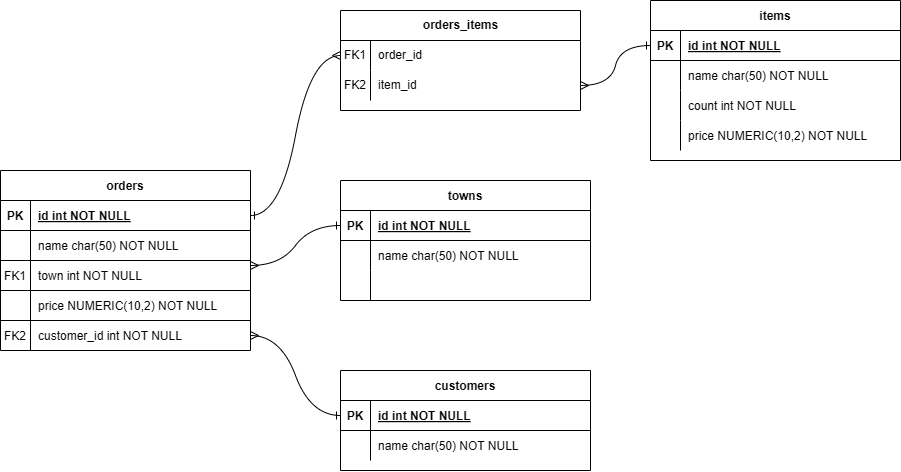

The diagram above was exported from draw.io. Its source (the exported page's mxGraphModel, read from the mxfile embedded in the PNG):
<mxGraphModel dx="934" dy="539" grid="1" gridSize="10" guides="1" tooltips="1" connect="1" arrows="1" fold="1" page="1" pageScale="1" pageWidth="850" pageHeight="1100" math="0" shadow="0" extFonts="Permanent Marker^https://fonts.googleapis.com/css?family=Permanent+Marker">
  <root>
    <mxCell id="0" />
    <mxCell id="1" parent="0" />
    <mxCell id="C-vyLk0tnHw3VtMMgP7b-2" value="orders" style="shape=table;startSize=30;container=1;collapsible=1;childLayout=tableLayout;fixedRows=1;rowLines=0;fontStyle=1;align=center;resizeLast=1;" parent="1" vertex="1">
      <mxGeometry x="10" y="180" width="250" height="180" as="geometry" />
    </mxCell>
    <mxCell id="C-vyLk0tnHw3VtMMgP7b-3" value="" style="shape=partialRectangle;collapsible=0;dropTarget=0;pointerEvents=0;fillColor=none;points=[[0,0.5],[1,0.5]];portConstraint=eastwest;top=0;left=0;right=0;bottom=1;" parent="C-vyLk0tnHw3VtMMgP7b-2" vertex="1">
      <mxGeometry y="30" width="250" height="30" as="geometry" />
    </mxCell>
    <mxCell id="C-vyLk0tnHw3VtMMgP7b-4" value="PK" style="shape=partialRectangle;overflow=hidden;connectable=0;fillColor=none;top=0;left=0;bottom=0;right=0;fontStyle=1;" parent="C-vyLk0tnHw3VtMMgP7b-3" vertex="1">
      <mxGeometry width="30" height="30" as="geometry">
        <mxRectangle width="30" height="30" as="alternateBounds" />
      </mxGeometry>
    </mxCell>
    <mxCell id="C-vyLk0tnHw3VtMMgP7b-5" value="id int NOT NULL " style="shape=partialRectangle;overflow=hidden;connectable=0;fillColor=none;top=0;left=0;bottom=0;right=0;align=left;spacingLeft=6;fontStyle=5;" parent="C-vyLk0tnHw3VtMMgP7b-3" vertex="1">
      <mxGeometry x="30" width="220" height="30" as="geometry">
        <mxRectangle width="220" height="30" as="alternateBounds" />
      </mxGeometry>
    </mxCell>
    <mxCell id="LTX8byRfVqf2dzphYPL5-25" style="shape=partialRectangle;collapsible=0;dropTarget=0;pointerEvents=0;fillColor=none;points=[[0,0.5],[1,0.5]];portConstraint=eastwest;top=0;left=0;right=0;bottom=1;" vertex="1" parent="C-vyLk0tnHw3VtMMgP7b-2">
      <mxGeometry y="60" width="250" height="30" as="geometry" />
    </mxCell>
    <mxCell id="LTX8byRfVqf2dzphYPL5-26" style="shape=partialRectangle;overflow=hidden;connectable=0;fillColor=none;top=0;left=0;bottom=0;right=0;fontStyle=1;" vertex="1" parent="LTX8byRfVqf2dzphYPL5-25">
      <mxGeometry width="30" height="30" as="geometry">
        <mxRectangle width="30" height="30" as="alternateBounds" />
      </mxGeometry>
    </mxCell>
    <mxCell id="LTX8byRfVqf2dzphYPL5-27" value="name char(50) NOT NULL" style="shape=partialRectangle;overflow=hidden;connectable=0;fillColor=none;top=0;left=0;bottom=0;right=0;align=left;spacingLeft=6;fontStyle=0;" vertex="1" parent="LTX8byRfVqf2dzphYPL5-25">
      <mxGeometry x="30" width="220" height="30" as="geometry">
        <mxRectangle width="220" height="30" as="alternateBounds" />
      </mxGeometry>
    </mxCell>
    <mxCell id="LTX8byRfVqf2dzphYPL5-28" style="shape=partialRectangle;collapsible=0;dropTarget=0;pointerEvents=0;fillColor=none;points=[[0,0.5],[1,0.5]];portConstraint=eastwest;top=0;left=0;right=0;bottom=1;" vertex="1" parent="C-vyLk0tnHw3VtMMgP7b-2">
      <mxGeometry y="90" width="250" height="30" as="geometry" />
    </mxCell>
    <mxCell id="LTX8byRfVqf2dzphYPL5-29" value="FK1" style="shape=partialRectangle;overflow=hidden;connectable=0;fillColor=none;top=0;left=0;bottom=0;right=0;fontStyle=0;" vertex="1" parent="LTX8byRfVqf2dzphYPL5-28">
      <mxGeometry width="30" height="30" as="geometry">
        <mxRectangle width="30" height="30" as="alternateBounds" />
      </mxGeometry>
    </mxCell>
    <mxCell id="LTX8byRfVqf2dzphYPL5-30" value="town int NOT NULL" style="shape=partialRectangle;overflow=hidden;connectable=0;fillColor=none;top=0;left=0;bottom=0;right=0;align=left;spacingLeft=6;fontStyle=0;" vertex="1" parent="LTX8byRfVqf2dzphYPL5-28">
      <mxGeometry x="30" width="220" height="30" as="geometry">
        <mxRectangle width="220" height="30" as="alternateBounds" />
      </mxGeometry>
    </mxCell>
    <mxCell id="LTX8byRfVqf2dzphYPL5-37" style="shape=partialRectangle;collapsible=0;dropTarget=0;pointerEvents=0;fillColor=none;points=[[0,0.5],[1,0.5]];portConstraint=eastwest;top=0;left=0;right=0;bottom=1;" vertex="1" parent="C-vyLk0tnHw3VtMMgP7b-2">
      <mxGeometry y="120" width="250" height="30" as="geometry" />
    </mxCell>
    <mxCell id="LTX8byRfVqf2dzphYPL5-38" style="shape=partialRectangle;overflow=hidden;connectable=0;fillColor=none;top=0;left=0;bottom=0;right=0;fontStyle=1;" vertex="1" parent="LTX8byRfVqf2dzphYPL5-37">
      <mxGeometry width="30" height="30" as="geometry">
        <mxRectangle width="30" height="30" as="alternateBounds" />
      </mxGeometry>
    </mxCell>
    <mxCell id="LTX8byRfVqf2dzphYPL5-39" value="price NUMERIC(10,2) NOT NULL" style="shape=partialRectangle;overflow=hidden;connectable=0;fillColor=none;top=0;left=0;bottom=0;right=0;align=left;spacingLeft=6;fontStyle=0;" vertex="1" parent="LTX8byRfVqf2dzphYPL5-37">
      <mxGeometry x="30" width="220" height="30" as="geometry">
        <mxRectangle width="220" height="30" as="alternateBounds" />
      </mxGeometry>
    </mxCell>
    <mxCell id="C-vyLk0tnHw3VtMMgP7b-6" value="" style="shape=partialRectangle;collapsible=0;dropTarget=0;pointerEvents=0;fillColor=none;points=[[0,0.5],[1,0.5]];portConstraint=eastwest;top=0;left=0;right=0;bottom=0;" parent="C-vyLk0tnHw3VtMMgP7b-2" vertex="1">
      <mxGeometry y="150" width="250" height="30" as="geometry" />
    </mxCell>
    <mxCell id="C-vyLk0tnHw3VtMMgP7b-7" value="FK2" style="shape=partialRectangle;overflow=hidden;connectable=0;fillColor=none;top=0;left=0;bottom=0;right=0;" parent="C-vyLk0tnHw3VtMMgP7b-6" vertex="1">
      <mxGeometry width="30" height="30" as="geometry">
        <mxRectangle width="30" height="30" as="alternateBounds" />
      </mxGeometry>
    </mxCell>
    <mxCell id="C-vyLk0tnHw3VtMMgP7b-8" value="customer_id int NOT NULL" style="shape=partialRectangle;overflow=hidden;connectable=0;fillColor=none;top=0;left=0;bottom=0;right=0;align=left;spacingLeft=6;" parent="C-vyLk0tnHw3VtMMgP7b-6" vertex="1">
      <mxGeometry x="30" width="220" height="30" as="geometry">
        <mxRectangle width="220" height="30" as="alternateBounds" />
      </mxGeometry>
    </mxCell>
    <mxCell id="C-vyLk0tnHw3VtMMgP7b-13" value="towns" style="shape=table;startSize=30;container=1;collapsible=1;childLayout=tableLayout;fixedRows=1;rowLines=0;fontStyle=1;align=center;resizeLast=1;" parent="1" vertex="1">
      <mxGeometry x="350" y="190" width="250" height="120" as="geometry" />
    </mxCell>
    <mxCell id="C-vyLk0tnHw3VtMMgP7b-14" value="" style="shape=partialRectangle;collapsible=0;dropTarget=0;pointerEvents=0;fillColor=none;points=[[0,0.5],[1,0.5]];portConstraint=eastwest;top=0;left=0;right=0;bottom=1;" parent="C-vyLk0tnHw3VtMMgP7b-13" vertex="1">
      <mxGeometry y="30" width="250" height="30" as="geometry" />
    </mxCell>
    <mxCell id="C-vyLk0tnHw3VtMMgP7b-15" value="PK" style="shape=partialRectangle;overflow=hidden;connectable=0;fillColor=none;top=0;left=0;bottom=0;right=0;fontStyle=1;" parent="C-vyLk0tnHw3VtMMgP7b-14" vertex="1">
      <mxGeometry width="30" height="30" as="geometry">
        <mxRectangle width="30" height="30" as="alternateBounds" />
      </mxGeometry>
    </mxCell>
    <mxCell id="C-vyLk0tnHw3VtMMgP7b-16" value="id int NOT NULL " style="shape=partialRectangle;overflow=hidden;connectable=0;fillColor=none;top=0;left=0;bottom=0;right=0;align=left;spacingLeft=6;fontStyle=5;" parent="C-vyLk0tnHw3VtMMgP7b-14" vertex="1">
      <mxGeometry x="30" width="220" height="30" as="geometry">
        <mxRectangle width="220" height="30" as="alternateBounds" />
      </mxGeometry>
    </mxCell>
    <mxCell id="C-vyLk0tnHw3VtMMgP7b-17" value="" style="shape=partialRectangle;collapsible=0;dropTarget=0;pointerEvents=0;fillColor=none;points=[[0,0.5],[1,0.5]];portConstraint=eastwest;top=0;left=0;right=0;bottom=0;" parent="C-vyLk0tnHw3VtMMgP7b-13" vertex="1">
      <mxGeometry y="60" width="250" height="30" as="geometry" />
    </mxCell>
    <mxCell id="C-vyLk0tnHw3VtMMgP7b-18" value=" " style="shape=partialRectangle;overflow=hidden;connectable=0;fillColor=none;top=0;left=0;bottom=0;right=0;" parent="C-vyLk0tnHw3VtMMgP7b-17" vertex="1">
      <mxGeometry width="30" height="30" as="geometry">
        <mxRectangle width="30" height="30" as="alternateBounds" />
      </mxGeometry>
    </mxCell>
    <mxCell id="C-vyLk0tnHw3VtMMgP7b-19" value="name char(50) NOT NULL" style="shape=partialRectangle;overflow=hidden;connectable=0;fillColor=none;top=0;left=0;bottom=0;right=0;align=left;spacingLeft=6;" parent="C-vyLk0tnHw3VtMMgP7b-17" vertex="1">
      <mxGeometry x="30" width="220" height="30" as="geometry">
        <mxRectangle width="220" height="30" as="alternateBounds" />
      </mxGeometry>
    </mxCell>
    <mxCell id="C-vyLk0tnHw3VtMMgP7b-20" value="" style="shape=partialRectangle;collapsible=0;dropTarget=0;pointerEvents=0;fillColor=none;points=[[0,0.5],[1,0.5]];portConstraint=eastwest;top=0;left=0;right=0;bottom=0;" parent="C-vyLk0tnHw3VtMMgP7b-13" vertex="1">
      <mxGeometry y="90" width="250" height="30" as="geometry" />
    </mxCell>
    <mxCell id="C-vyLk0tnHw3VtMMgP7b-21" value="" style="shape=partialRectangle;overflow=hidden;connectable=0;fillColor=none;top=0;left=0;bottom=0;right=0;" parent="C-vyLk0tnHw3VtMMgP7b-20" vertex="1">
      <mxGeometry width="30" height="30" as="geometry">
        <mxRectangle width="30" height="30" as="alternateBounds" />
      </mxGeometry>
    </mxCell>
    <mxCell id="C-vyLk0tnHw3VtMMgP7b-22" value="" style="shape=partialRectangle;overflow=hidden;connectable=0;fillColor=none;top=0;left=0;bottom=0;right=0;align=left;spacingLeft=6;" parent="C-vyLk0tnHw3VtMMgP7b-20" vertex="1">
      <mxGeometry x="30" width="220" height="30" as="geometry">
        <mxRectangle width="220" height="30" as="alternateBounds" />
      </mxGeometry>
    </mxCell>
    <mxCell id="C-vyLk0tnHw3VtMMgP7b-23" value="customers" style="shape=table;startSize=30;container=1;collapsible=1;childLayout=tableLayout;fixedRows=1;rowLines=0;fontStyle=1;align=center;resizeLast=1;" parent="1" vertex="1">
      <mxGeometry x="350" y="380" width="250" height="100" as="geometry" />
    </mxCell>
    <mxCell id="C-vyLk0tnHw3VtMMgP7b-24" value="" style="shape=partialRectangle;collapsible=0;dropTarget=0;pointerEvents=0;fillColor=none;points=[[0,0.5],[1,0.5]];portConstraint=eastwest;top=0;left=0;right=0;bottom=1;" parent="C-vyLk0tnHw3VtMMgP7b-23" vertex="1">
      <mxGeometry y="30" width="250" height="30" as="geometry" />
    </mxCell>
    <mxCell id="C-vyLk0tnHw3VtMMgP7b-25" value="PK" style="shape=partialRectangle;overflow=hidden;connectable=0;fillColor=none;top=0;left=0;bottom=0;right=0;fontStyle=1;" parent="C-vyLk0tnHw3VtMMgP7b-24" vertex="1">
      <mxGeometry width="30" height="30" as="geometry">
        <mxRectangle width="30" height="30" as="alternateBounds" />
      </mxGeometry>
    </mxCell>
    <mxCell id="C-vyLk0tnHw3VtMMgP7b-26" value="id int NOT NULL " style="shape=partialRectangle;overflow=hidden;connectable=0;fillColor=none;top=0;left=0;bottom=0;right=0;align=left;spacingLeft=6;fontStyle=5;" parent="C-vyLk0tnHw3VtMMgP7b-24" vertex="1">
      <mxGeometry x="30" width="220" height="30" as="geometry">
        <mxRectangle width="220" height="30" as="alternateBounds" />
      </mxGeometry>
    </mxCell>
    <mxCell id="C-vyLk0tnHw3VtMMgP7b-27" value="" style="shape=partialRectangle;collapsible=0;dropTarget=0;pointerEvents=0;fillColor=none;points=[[0,0.5],[1,0.5]];portConstraint=eastwest;top=0;left=0;right=0;bottom=0;" parent="C-vyLk0tnHw3VtMMgP7b-23" vertex="1">
      <mxGeometry y="60" width="250" height="30" as="geometry" />
    </mxCell>
    <mxCell id="C-vyLk0tnHw3VtMMgP7b-28" value="" style="shape=partialRectangle;overflow=hidden;connectable=0;fillColor=none;top=0;left=0;bottom=0;right=0;" parent="C-vyLk0tnHw3VtMMgP7b-27" vertex="1">
      <mxGeometry width="30" height="30" as="geometry">
        <mxRectangle width="30" height="30" as="alternateBounds" />
      </mxGeometry>
    </mxCell>
    <mxCell id="C-vyLk0tnHw3VtMMgP7b-29" value="name char(50) NOT NULL" style="shape=partialRectangle;overflow=hidden;connectable=0;fillColor=none;top=0;left=0;bottom=0;right=0;align=left;spacingLeft=6;" parent="C-vyLk0tnHw3VtMMgP7b-27" vertex="1">
      <mxGeometry x="30" width="220" height="30" as="geometry">
        <mxRectangle width="220" height="30" as="alternateBounds" />
      </mxGeometry>
    </mxCell>
    <mxCell id="LTX8byRfVqf2dzphYPL5-1" value="items" style="shape=table;startSize=30;container=1;collapsible=1;childLayout=tableLayout;fixedRows=1;rowLines=0;fontStyle=1;align=center;resizeLast=1;" vertex="1" parent="1">
      <mxGeometry x="660" y="10" width="250" height="160" as="geometry" />
    </mxCell>
    <mxCell id="LTX8byRfVqf2dzphYPL5-2" value="" style="shape=partialRectangle;collapsible=0;dropTarget=0;pointerEvents=0;fillColor=none;points=[[0,0.5],[1,0.5]];portConstraint=eastwest;top=0;left=0;right=0;bottom=1;" vertex="1" parent="LTX8byRfVqf2dzphYPL5-1">
      <mxGeometry y="30" width="250" height="30" as="geometry" />
    </mxCell>
    <mxCell id="LTX8byRfVqf2dzphYPL5-3" value="PK" style="shape=partialRectangle;overflow=hidden;connectable=0;fillColor=none;top=0;left=0;bottom=0;right=0;fontStyle=1;" vertex="1" parent="LTX8byRfVqf2dzphYPL5-2">
      <mxGeometry width="30" height="30" as="geometry">
        <mxRectangle width="30" height="30" as="alternateBounds" />
      </mxGeometry>
    </mxCell>
    <mxCell id="LTX8byRfVqf2dzphYPL5-4" value="id int NOT NULL " style="shape=partialRectangle;overflow=hidden;connectable=0;fillColor=none;top=0;left=0;bottom=0;right=0;align=left;spacingLeft=6;fontStyle=5;" vertex="1" parent="LTX8byRfVqf2dzphYPL5-2">
      <mxGeometry x="30" width="220" height="30" as="geometry">
        <mxRectangle width="220" height="30" as="alternateBounds" />
      </mxGeometry>
    </mxCell>
    <mxCell id="LTX8byRfVqf2dzphYPL5-5" value="" style="shape=partialRectangle;collapsible=0;dropTarget=0;pointerEvents=0;fillColor=none;points=[[0,0.5],[1,0.5]];portConstraint=eastwest;top=0;left=0;right=0;bottom=0;" vertex="1" parent="LTX8byRfVqf2dzphYPL5-1">
      <mxGeometry y="60" width="250" height="30" as="geometry" />
    </mxCell>
    <mxCell id="LTX8byRfVqf2dzphYPL5-6" value="" style="shape=partialRectangle;overflow=hidden;connectable=0;fillColor=none;top=0;left=0;bottom=0;right=0;" vertex="1" parent="LTX8byRfVqf2dzphYPL5-5">
      <mxGeometry width="30" height="30" as="geometry">
        <mxRectangle width="30" height="30" as="alternateBounds" />
      </mxGeometry>
    </mxCell>
    <mxCell id="LTX8byRfVqf2dzphYPL5-7" value="name char(50) NOT NULL" style="shape=partialRectangle;overflow=hidden;connectable=0;fillColor=none;top=0;left=0;bottom=0;right=0;align=left;spacingLeft=6;" vertex="1" parent="LTX8byRfVqf2dzphYPL5-5">
      <mxGeometry x="30" width="220" height="30" as="geometry">
        <mxRectangle width="220" height="30" as="alternateBounds" />
      </mxGeometry>
    </mxCell>
    <mxCell id="LTX8byRfVqf2dzphYPL5-40" value="" style="shape=partialRectangle;collapsible=0;dropTarget=0;pointerEvents=0;fillColor=none;points=[[0,0.5],[1,0.5]];portConstraint=eastwest;top=0;left=0;right=0;bottom=0;" vertex="1" parent="LTX8byRfVqf2dzphYPL5-1">
      <mxGeometry y="90" width="250" height="30" as="geometry" />
    </mxCell>
    <mxCell id="LTX8byRfVqf2dzphYPL5-41" value="" style="shape=partialRectangle;overflow=hidden;connectable=0;fillColor=none;top=0;left=0;bottom=0;right=0;" vertex="1" parent="LTX8byRfVqf2dzphYPL5-40">
      <mxGeometry width="30" height="30" as="geometry">
        <mxRectangle width="30" height="30" as="alternateBounds" />
      </mxGeometry>
    </mxCell>
    <mxCell id="LTX8byRfVqf2dzphYPL5-42" value="count int NOT NULL" style="shape=partialRectangle;overflow=hidden;connectable=0;fillColor=none;top=0;left=0;bottom=0;right=0;align=left;spacingLeft=6;" vertex="1" parent="LTX8byRfVqf2dzphYPL5-40">
      <mxGeometry x="30" width="220" height="30" as="geometry">
        <mxRectangle width="220" height="30" as="alternateBounds" />
      </mxGeometry>
    </mxCell>
    <mxCell id="LTX8byRfVqf2dzphYPL5-43" value="" style="shape=partialRectangle;collapsible=0;dropTarget=0;pointerEvents=0;fillColor=none;points=[[0,0.5],[1,0.5]];portConstraint=eastwest;top=0;left=0;right=0;bottom=0;" vertex="1" parent="LTX8byRfVqf2dzphYPL5-1">
      <mxGeometry y="120" width="250" height="30" as="geometry" />
    </mxCell>
    <mxCell id="LTX8byRfVqf2dzphYPL5-44" value="" style="shape=partialRectangle;overflow=hidden;connectable=0;fillColor=none;top=0;left=0;bottom=0;right=0;" vertex="1" parent="LTX8byRfVqf2dzphYPL5-43">
      <mxGeometry width="30" height="30" as="geometry">
        <mxRectangle width="30" height="30" as="alternateBounds" />
      </mxGeometry>
    </mxCell>
    <mxCell id="LTX8byRfVqf2dzphYPL5-45" value="price NUMERIC(10,2) NOT NULL" style="shape=partialRectangle;overflow=hidden;connectable=0;fillColor=none;top=0;left=0;bottom=0;right=0;align=left;spacingLeft=6;" vertex="1" parent="LTX8byRfVqf2dzphYPL5-43">
      <mxGeometry x="30" width="220" height="30" as="geometry">
        <mxRectangle width="220" height="30" as="alternateBounds" />
      </mxGeometry>
    </mxCell>
    <mxCell id="LTX8byRfVqf2dzphYPL5-9" value="orders_items" style="shape=table;startSize=30;container=1;collapsible=1;childLayout=tableLayout;fixedRows=1;rowLines=0;fontStyle=1;align=center;resizeLast=1;html=1;fillColor=none;" vertex="1" parent="1">
      <mxGeometry x="350" y="20" width="240" height="100" as="geometry">
        <mxRectangle x="360" y="490" width="110" height="30" as="alternateBounds" />
      </mxGeometry>
    </mxCell>
    <mxCell id="LTX8byRfVqf2dzphYPL5-13" value="" style="shape=tableRow;horizontal=0;startSize=0;swimlaneHead=0;swimlaneBody=0;fillColor=none;collapsible=0;dropTarget=0;points=[[0,0.5],[1,0.5]];portConstraint=eastwest;top=0;left=0;right=0;bottom=0;" vertex="1" parent="LTX8byRfVqf2dzphYPL5-9">
      <mxGeometry y="30" width="240" height="30" as="geometry" />
    </mxCell>
    <mxCell id="LTX8byRfVqf2dzphYPL5-14" value="FK1" style="shape=partialRectangle;connectable=0;fillColor=none;top=0;left=0;bottom=0;right=0;editable=1;overflow=hidden;whiteSpace=wrap;html=1;" vertex="1" parent="LTX8byRfVqf2dzphYPL5-13">
      <mxGeometry width="30" height="30" as="geometry">
        <mxRectangle width="30" height="30" as="alternateBounds" />
      </mxGeometry>
    </mxCell>
    <mxCell id="LTX8byRfVqf2dzphYPL5-15" value="order_id" style="shape=partialRectangle;connectable=0;fillColor=none;top=0;left=0;bottom=0;right=0;align=left;spacingLeft=6;overflow=hidden;whiteSpace=wrap;html=1;" vertex="1" parent="LTX8byRfVqf2dzphYPL5-13">
      <mxGeometry x="30" width="210" height="30" as="geometry">
        <mxRectangle width="210" height="30" as="alternateBounds" />
      </mxGeometry>
    </mxCell>
    <mxCell id="LTX8byRfVqf2dzphYPL5-16" value="" style="shape=tableRow;horizontal=0;startSize=0;swimlaneHead=0;swimlaneBody=0;fillColor=none;collapsible=0;dropTarget=0;points=[[0,0.5],[1,0.5]];portConstraint=eastwest;top=0;left=0;right=0;bottom=0;" vertex="1" parent="LTX8byRfVqf2dzphYPL5-9">
      <mxGeometry y="60" width="240" height="30" as="geometry" />
    </mxCell>
    <mxCell id="LTX8byRfVqf2dzphYPL5-17" value="FK2" style="shape=partialRectangle;connectable=0;fillColor=none;top=0;left=0;bottom=0;right=0;editable=1;overflow=hidden;whiteSpace=wrap;html=1;" vertex="1" parent="LTX8byRfVqf2dzphYPL5-16">
      <mxGeometry width="30" height="30" as="geometry">
        <mxRectangle width="30" height="30" as="alternateBounds" />
      </mxGeometry>
    </mxCell>
    <mxCell id="LTX8byRfVqf2dzphYPL5-18" value="item_id" style="shape=partialRectangle;connectable=0;fillColor=none;top=0;left=0;bottom=0;right=0;align=left;spacingLeft=6;overflow=hidden;whiteSpace=wrap;html=1;" vertex="1" parent="LTX8byRfVqf2dzphYPL5-16">
      <mxGeometry x="30" width="210" height="30" as="geometry">
        <mxRectangle width="210" height="30" as="alternateBounds" />
      </mxGeometry>
    </mxCell>
    <mxCell id="LTX8byRfVqf2dzphYPL5-49" value="" style="edgeStyle=entityRelationEdgeStyle;fontSize=12;html=1;endArrow=ERone;rounded=0;strokeColor=default;startArrow=ERmany;startFill=0;curved=1;endFill=0;" edge="1" parent="1" target="C-vyLk0tnHw3VtMMgP7b-14">
      <mxGeometry width="100" height="100" relative="1" as="geometry">
        <mxPoint x="260" y="275" as="sourcePoint" />
        <mxPoint x="369.9999999999998" y="265" as="targetPoint" />
        <Array as="points">
          <mxPoint x="380" y="270" />
        </Array>
      </mxGeometry>
    </mxCell>
    <mxCell id="LTX8byRfVqf2dzphYPL5-53" value="" style="edgeStyle=entityRelationEdgeStyle;fontSize=12;html=1;endArrow=ERone;rounded=0;strokeColor=default;startArrow=ERmany;startFill=0;curved=1;endFill=0;" edge="1" parent="1" source="C-vyLk0tnHw3VtMMgP7b-6" target="C-vyLk0tnHw3VtMMgP7b-24">
      <mxGeometry width="100" height="100" relative="1" as="geometry">
        <mxPoint x="310" y="330" as="sourcePoint" />
        <mxPoint x="340" y="310" as="targetPoint" />
        <Array as="points">
          <mxPoint x="370" y="345" />
        </Array>
      </mxGeometry>
    </mxCell>
    <mxCell id="LTX8byRfVqf2dzphYPL5-54" value="" style="edgeStyle=entityRelationEdgeStyle;fontSize=12;html=1;endArrow=ERone;rounded=0;strokeColor=default;startArrow=ERmany;startFill=0;curved=1;endFill=0;" edge="1" parent="1" source="LTX8byRfVqf2dzphYPL5-13" target="C-vyLk0tnHw3VtMMgP7b-3">
      <mxGeometry width="100" height="100" relative="1" as="geometry">
        <mxPoint x="270" y="285" as="sourcePoint" />
        <mxPoint x="360" y="245" as="targetPoint" />
        <Array as="points">
          <mxPoint x="390" y="280" />
        </Array>
      </mxGeometry>
    </mxCell>
    <mxCell id="LTX8byRfVqf2dzphYPL5-55" value="" style="edgeStyle=entityRelationEdgeStyle;fontSize=12;html=1;endArrow=ERone;rounded=0;strokeColor=default;startArrow=ERmany;startFill=0;curved=1;endFill=0;" edge="1" parent="1" source="LTX8byRfVqf2dzphYPL5-16" target="LTX8byRfVqf2dzphYPL5-2">
      <mxGeometry width="100" height="100" relative="1" as="geometry">
        <mxPoint x="620" y="90" as="sourcePoint" />
        <mxPoint x="710" y="50" as="targetPoint" />
        <Array as="points">
          <mxPoint x="740" y="85" />
        </Array>
      </mxGeometry>
    </mxCell>
  </root>
</mxGraphModel>